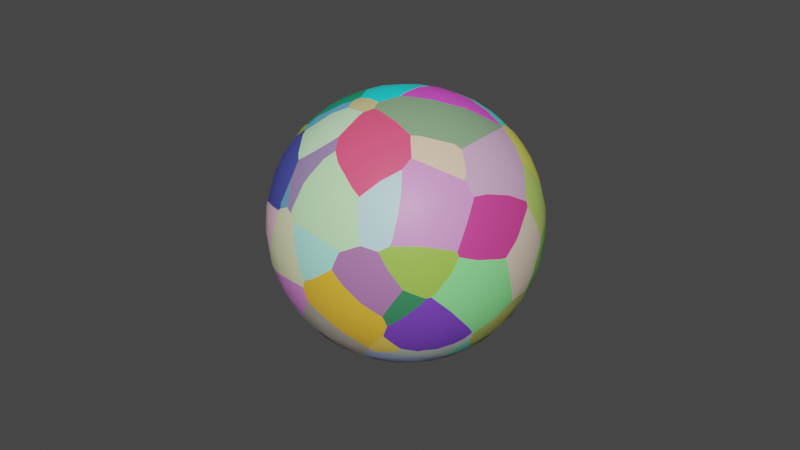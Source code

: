 # Source: untitled_1.blend  (saved by Blender 3.6.11; exported with 4.5.12 LTS)
import bpy
from mathutils import Matrix  # noqa: F401  (used for matrix-valued properties, if any)

bpy.ops.wm.read_factory_settings(use_empty=True)
scene = bpy.context.scene
scene.name = 'Scene'

# ---- collections
col_collection = bpy.data.collections.new('Collection'); scene.collection.children.link(col_collection)

# ---- materials (node trees are filled in below, after node groups)
mat_material_003 = bpy.data.materials.new('Material.003')
mat_material_003.use_transparent_shadow = False
mat_material_002 = bpy.data.materials.new('Material.002')
mat_material_002.use_transparent_shadow = False

# ---- material node trees
mat_material_003.use_nodes = True; mat_material_003.node_tree.nodes.clear()
_N = mat_material_003.node_tree.nodes; _L = mat_material_003.node_tree.links
n0 = _N.new('ShaderNodeBsdfPrincipled'); n0.name = 'Principled BSDF'; n0.location = (10, 300)
n0.distribution = 'GGX'
n0.subsurface_method = 'RANDOM_WALK_SKIN'
n0.inputs[3].default_value = 1.45
n0.inputs[27].default_value = (0.0, 0.0, 0.0, 1.0)
n0.inputs[28].default_value = 1.0
n1 = _N.new('ShaderNodeOutputMaterial'); n1.name = 'Material Output'; n1.location = (300, 300)
n2 = _N.new('ShaderNodeTexVoronoi'); n2.name = 'Voronoi Texture'; n2.location = (-180, 300)
_L.new(n0.outputs[0], n1.inputs[0])
_L.new(n2.outputs[1], n0.inputs[0])
n1.is_active_output = True
mat_material_002.use_nodes = True; mat_material_002.node_tree.nodes.clear()
_N = mat_material_002.node_tree.nodes; _L = mat_material_002.node_tree.links
n0 = _N.new('ShaderNodeBsdfPrincipled'); n0.name = 'Principled BSDF'; n0.location = (10, 300)
n0.distribution = 'GGX'
n0.subsurface_method = 'RANDOM_WALK_SKIN'
n0.inputs[3].default_value = 1.45
n0.inputs[27].default_value = (0.0, 0.0, 0.0, 1.0)
n0.inputs[28].default_value = 1.0
n1 = _N.new('ShaderNodeOutputMaterial'); n1.name = 'Material Output'; n1.location = (300, 300)
n2 = _N.new('ShaderNodeTexGradient'); n2.name = 'Gradient Texture'; n2.location = (-190, 251)
n2.gradient_type = 'QUADRATIC'
_L.new(n0.outputs[0], n1.inputs[0])
_L.new(n2.outputs[0], n0.inputs[0])
n1.is_active_output = True

# ---- world
world_world = bpy.data.worlds.new('World'); scene.world = world_world
world_world.use_nodes = True; world_world.node_tree.nodes.clear()
_N = world_world.node_tree.nodes; _L = world_world.node_tree.links
n0 = _N.new('ShaderNodeOutputWorld'); n0.name = 'World Output'; n0.location = (300, 300)
n1 = _N.new('ShaderNodeBackground'); n1.name = 'Background'; n1.location = (10, 300)
n1.inputs[0].default_value = (0.05088, 0.05088, 0.05088, 1.0)
_L.new(n1.outputs[0], n0.inputs[0])
n0.is_active_output = True
world_world.color = (0.05088, 0.05088, 0.05088)
world_world.use_sun_shadow = False
world_world.sun_shadow_jitter_overblur = 0.0

# ---- meshes
me_cube_002 = bpy.data.meshes.new('Cube.002')
me_cube_002.from_pydata([(-1.0, -1.0, -1.0), (-1.0, -1.0, 1.0), (-1.0, 1.0, -1.0), (-1.0, 1.0, 1.0), (1.0, -1.0, -1.0), (1.0, -1.0, 1.0), (1.0, 1.0, -1.0), (1.0, 1.0, 1.0)], [], [(0, 1, 3, 2), (2, 3, 7, 6), (6, 7, 5, 4), (4, 5, 1, 0), (2, 6, 4, 0), (7, 3, 1, 5)])
me_cube_002.polygons.foreach_set('use_smooth', [True] * 6)
_uv = me_cube_002.uv_layers.new(name='UVMap')
_uv.uv.foreach_set('vector', [0.375, 0.0, 0.625, 0.0, 0.625, 0.25, 0.375, 0.25, 0.375, 0.25, 0.625, 0.25, 0.625, 0.5, 0.375, 0.5, 0.375, 0.5, 0.625, 0.5, 0.625, 0.75, 0.375, 0.75, 0.375, 0.75, 0.625, 0.75, 0.625, 1.0, 0.375, 1.0, 0.125, 0.5, 0.375, 0.5, 0.375, 0.75, 0.125, 0.75, 0.625, 0.5, 0.875, 0.5, 0.875, 0.75, 0.625, 0.75])
me_cube_002.materials.append(mat_material_003)
me_cube_002.materials.append(mat_material_002)
me_cube_002.update()

# ---- objects
ob_cube_001 = bpy.data.objects.new('Cube.001', me_cube_002)

# ---- transforms, parenting, visibility, modifiers, constraints
ob_cube_001.location = (-0.726, -0.6459, 0.01679)
_m = ob_cube_001.modifiers.new('Subdivision', 'SUBSURF')
_m.levels = 6
_m.render_levels = 3
_m = ob_cube_001.modifiers.new('Displace', 'DISPLACE')
_m.invert_vertex_group = True

# ---- collection membership
col_collection.objects.link(ob_cube_001)

# ---- scene / render settings (as saved in the file)
scene.frame_start = 1; scene.frame_end = 250; scene.frame_set(55)
scene.render.engine = 'BLENDER_EEVEE_NEXT'
scene.cycles.sampling_pattern = 'TABULATED_SOBOL'
scene.view_settings.view_transform = 'Filmic'
bpy.context.view_layer.update()

# ---- added for rendering (the .blend has no active camera and no usable light): camera, sun
cam_auto = bpy.data.cameras.new('AutoCamera')
cam_auto.lens = 50.0
cam_auto.sensor_width = 36.0
cam_auto.clip_end = 1000.0
ob_auto_camera = bpy.data.objects.new('AutoCamera', cam_auto)
scene.collection.objects.link(ob_auto_camera)
ob_auto_camera.location = (5.40995, -8.10037, 4.937)
ob_auto_camera.rotation_euler = (1.09748, -7.21219e-08, 0.694738)
scene.camera = ob_auto_camera
light_auto_sun = bpy.data.lights.new('AutoSun', 'SUN')
light_auto_sun.energy = 3.0
light_auto_sun.angle = 0.0523599
ob_auto_sun = bpy.data.objects.new('AutoSun', light_auto_sun)
scene.collection.objects.link(ob_auto_sun)
ob_auto_sun.rotation_euler = (0.872665, 0.174533, 0.523599)
bpy.context.view_layer.update()
